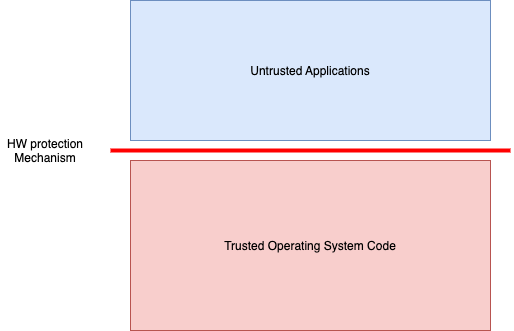

The diagram above was exported from draw.io. Its source (the exported page's mxGraphModel, read from the mxfile embedded in the PNG):
<mxGraphModel dx="705" dy="636" grid="1" gridSize="10" guides="1" tooltips="1" connect="1" arrows="1" fold="1" page="1" pageScale="1" pageWidth="850" pageHeight="1100" math="0" shadow="0">
  <root>
    <mxCell id="0" />
    <mxCell id="1" parent="0" />
    <mxCell id="2" value="Trusted Operating System Code" style="rounded=0;fillColor=#f8cecc;strokeColor=#b85450;" parent="1" vertex="1">
      <mxGeometry x="300" y="400" width="360" height="170" as="geometry" />
    </mxCell>
    <mxCell id="3" value="Untrusted Applications" style="rounded=0;fillColor=#dae8fc;strokeColor=#6c8ebf;" parent="1" vertex="1">
      <mxGeometry x="300" y="240" width="360" height="140" as="geometry" />
    </mxCell>
    <mxCell id="5" value="" style="endArrow=none;rounded=0;strokeWidth=4;strokeColor=#FF0000;" parent="1" edge="1">
      <mxGeometry width="50" height="50" relative="1" as="geometry">
        <mxPoint x="280" y="390" as="sourcePoint" />
        <mxPoint x="680" y="390" as="targetPoint" />
      </mxGeometry>
    </mxCell>
    <mxCell id="6" value="HW protection&#10;Mechanism" style="text;align=center;verticalAlign=middle;resizable=0;points=[];autosize=1;strokeColor=none;fillColor=none;" parent="1" vertex="1">
      <mxGeometry x="170" y="375" width="90" height="30" as="geometry" />
    </mxCell>
    <mxCell id="N69s03XyUQndSGphbDnA-8" value="services" parent="0" />
  </root>
</mxGraphModel>